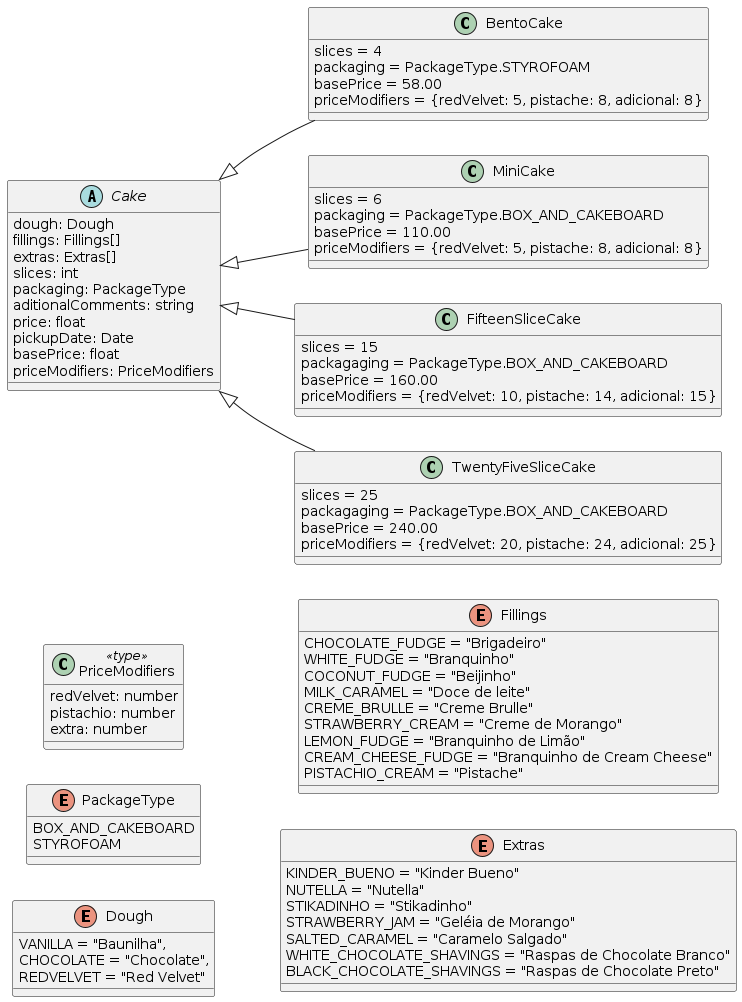

The diagram above was rendered by PlantUML. Its source (embedded in the PNG):
@startuml classes
left to right direction
abstract class Cake {
  dough: Dough
  fillings: Fillings[]
  extras: Extras[]
  slices: int
  packaging: PackageType
  aditionalComments: string
  price: float
  pickupDate: Date
  basePrice: float
  priceModifiers: PriceModifiers
}

class PriceModifiers <<type>> {
  redVelvet: number
  pistachio: number
  extra: number
}

'relevant?
enum PackageType {
  BOX_AND_CAKEBOARD
  STYROFOAM
}

'no need for the Dough class as the logic is goind to be store elswhere
'check https://chatgpt.com/share/68752f98-8e78-800e-b108-102b30e76c2a


enum Dough {
  VANILLA = "Baunilha",
  CHOCOLATE = "Chocolate",
  REDVELVET = "Red Velvet"
}

enum Fillings {
  CHOCOLATE_FUDGE = "Brigadeiro"
  WHITE_FUDGE = "Branquinho"
  COCONUT_FUDGE = "Beijinho"
  MILK_CARAMEL = "Doce de leite"
  CREME_BRULLE = "Creme Brulle"
  STRAWBERRY_CREAM = "Creme de Morango"
  LEMON_FUDGE = "Branquinho de Limão"
  CREAM_CHEESE_FUDGE = "Branquinho de Cream Cheese"
  PISTACHIO_CREAM = "Pistache"
}

enum Extras {
  KINDER_BUENO = "Kinder Bueno"
  NUTELLA = "Nutella"
  STIKADINHO = "Stikadinho"
  STRAWBERRY_JAM = "Geléia de Morango"
  SALTED_CARAMEL = "Caramelo Salgado"
  WHITE_CHOCOLATE_SHAVINGS = "Raspas de Chocolate Branco"
  BLACK_CHOCOLATE_SHAVINGS = "Raspas de Chocolate Preto"
}

class BentoCake extends Cake{
  slices = 4
  packaging = PackageType.STYROFOAM
  basePrice = 58.00
  priceModifiers = {redVelvet: 5, pistache: 8, adicional: 8}
}

class MiniCake extends Cake {
  slices = 6
  packaging = PackageType.BOX_AND_CAKEBOARD
  basePrice = 110.00
  priceModifiers = {redVelvet: 5, pistache: 8, adicional: 8}
}

class FifteenSliceCake extends Cake {
  slices = 15
  packagaging = PackageType.BOX_AND_CAKEBOARD
  basePrice = 160.00
  priceModifiers = {redVelvet: 10, pistache: 14, adicional: 15}
}

class TwentyFiveSliceCake extends Cake {
  slices = 25
  packagaging = PackageType.BOX_AND_CAKEBOARD
  basePrice = 240.00
  priceModifiers = {redVelvet: 20, pistache: 24, adicional: 25}
}
/' 
  Comum pra todos os tipos:
    todos os bolos tem 1 massa (baunilha, chocolate, red velvet)
    todos os bolos tem recheio (bento tem um só)
    todos tem adicional (até 2 pra todos)
 '/

@enduml